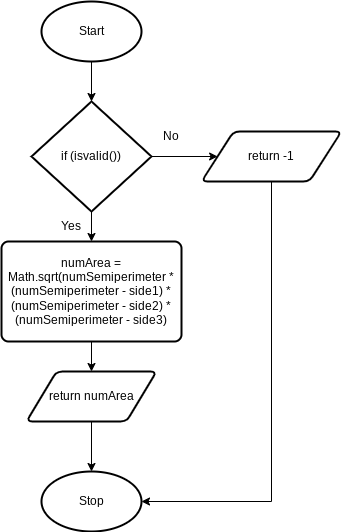

The diagram above was exported from draw.io. Its source (the exported page's mxGraphModel, read from the mxfile embedded in the PNG):
<mxGraphModel dx="246" dy="1568" grid="1" gridSize="10" guides="1" tooltips="1" connect="1" arrows="1" fold="1" page="1" pageScale="1" pageWidth="827" pageHeight="1169" math="0" shadow="0">
  <root>
    <mxCell id="0" />
    <mxCell id="1" parent="0" />
    <mxCell id="18" style="edgeStyle=none;html=1;exitX=0.5;exitY=1;exitDx=0;exitDy=0;exitPerimeter=0;entryX=0.5;entryY=0;entryDx=0;entryDy=0;entryPerimeter=0;" edge="1" parent="1" source="3" target="8">
      <mxGeometry relative="1" as="geometry" />
    </mxCell>
    <mxCell id="3" value="Start" style="strokeWidth=2;html=1;shape=mxgraph.flowchart.start_1;whiteSpace=wrap;" vertex="1" parent="1">
      <mxGeometry x="70" y="-100" width="100" height="60" as="geometry" />
    </mxCell>
    <mxCell id="21" style="edgeStyle=none;html=1;exitX=0.5;exitY=1;exitDx=0;exitDy=0;entryX=0.5;entryY=0;entryDx=0;entryDy=0;" edge="1" parent="1" source="5" target="15">
      <mxGeometry relative="1" as="geometry" />
    </mxCell>
    <mxCell id="5" value="numArea = Math.sqrt(numSemiperimeter * (numSemiperimeter - side1) * (numSemiperimeter - side2) * (numSemiperimeter - side3)" style="rounded=1;whiteSpace=wrap;html=1;absoluteArcSize=1;arcSize=14;strokeWidth=2;" vertex="1" parent="1">
      <mxGeometry x="30" y="140" width="180" height="100" as="geometry" />
    </mxCell>
    <mxCell id="19" style="edgeStyle=none;html=1;exitX=0.5;exitY=1;exitDx=0;exitDy=0;exitPerimeter=0;entryX=0.5;entryY=0;entryDx=0;entryDy=0;" edge="1" parent="1" source="8" target="5">
      <mxGeometry relative="1" as="geometry" />
    </mxCell>
    <mxCell id="20" style="edgeStyle=none;html=1;exitX=1;exitY=0.5;exitDx=0;exitDy=0;exitPerimeter=0;entryX=0;entryY=0.5;entryDx=0;entryDy=0;" edge="1" parent="1" source="8" target="11">
      <mxGeometry relative="1" as="geometry" />
    </mxCell>
    <mxCell id="8" value="if (isvalid())" style="strokeWidth=2;html=1;shape=mxgraph.flowchart.decision;whiteSpace=wrap;" vertex="1" parent="1">
      <mxGeometry x="60" width="120" height="110" as="geometry" />
    </mxCell>
    <mxCell id="10" style="edgeStyle=orthogonalEdgeStyle;html=1;exitX=0.5;exitY=1;exitDx=0;exitDy=0;entryX=1;entryY=0.5;entryDx=0;entryDy=0;entryPerimeter=0;rounded=0;" edge="1" parent="1" source="11" target="12">
      <mxGeometry relative="1" as="geometry" />
    </mxCell>
    <mxCell id="11" value="return -1" style="shape=parallelogram;html=1;strokeWidth=2;perimeter=parallelogramPerimeter;whiteSpace=wrap;rounded=1;arcSize=12;size=0.23;" vertex="1" parent="1">
      <mxGeometry x="230" y="30" width="140" height="50" as="geometry" />
    </mxCell>
    <mxCell id="12" value="Stop" style="strokeWidth=2;html=1;shape=mxgraph.flowchart.start_1;whiteSpace=wrap;" vertex="1" parent="1">
      <mxGeometry x="70" y="370" width="100" height="60" as="geometry" />
    </mxCell>
    <mxCell id="13" value="Yes" style="text;html=1;strokeColor=none;fillColor=none;align=center;verticalAlign=middle;whiteSpace=wrap;rounded=0;" vertex="1" parent="1">
      <mxGeometry x="80" y="110" width="40" height="30" as="geometry" />
    </mxCell>
    <mxCell id="14" value="No" style="text;html=1;strokeColor=none;fillColor=none;align=center;verticalAlign=middle;whiteSpace=wrap;rounded=0;" vertex="1" parent="1">
      <mxGeometry x="180" y="20" width="40" height="30" as="geometry" />
    </mxCell>
    <mxCell id="17" style="edgeStyle=none;html=1;exitX=0.5;exitY=1;exitDx=0;exitDy=0;entryX=0.5;entryY=0;entryDx=0;entryDy=0;entryPerimeter=0;" edge="1" parent="1" source="15" target="12">
      <mxGeometry relative="1" as="geometry" />
    </mxCell>
    <mxCell id="15" value="return numArea" style="shape=parallelogram;html=1;strokeWidth=2;perimeter=parallelogramPerimeter;whiteSpace=wrap;rounded=1;arcSize=12;size=0.23;" vertex="1" parent="1">
      <mxGeometry x="55" y="270" width="130" height="50" as="geometry" />
    </mxCell>
  </root>
</mxGraphModel>